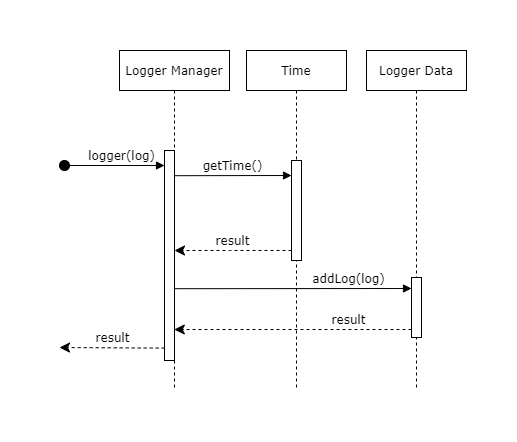

The diagram above was exported from draw.io. Its source (the exported page's mxGraphModel, read from the mxfile embedded in the PNG):
<mxGraphModel dx="675" dy="486" grid="1" gridSize="10" guides="1" tooltips="1" connect="1" arrows="1" fold="1" page="1" pageScale="1" pageWidth="1100" pageHeight="850" background="none" math="0" shadow="0">
  <root>
    <mxCell id="0" />
    <mxCell id="1" parent="0" />
    <mxCell id="7baba1c4bc27f4b0-2" value="Time" style="shape=umlLifeline;perimeter=lifelinePerimeter;whiteSpace=wrap;html=1;container=1;collapsible=0;recursiveResize=0;outlineConnect=0;rounded=0;shadow=0;comic=0;labelBackgroundColor=none;strokeWidth=1;fontFamily=Verdana;fontSize=12;align=center;" parent="1" vertex="1">
      <mxGeometry x="257" y="80" width="100" height="340" as="geometry" />
    </mxCell>
    <mxCell id="7baba1c4bc27f4b0-10" value="" style="html=1;points=[];perimeter=orthogonalPerimeter;rounded=0;shadow=0;comic=0;labelBackgroundColor=none;strokeWidth=1;fontFamily=Verdana;fontSize=12;align=center;" parent="7baba1c4bc27f4b0-2" vertex="1">
      <mxGeometry x="45" y="110" width="10" height="100" as="geometry" />
    </mxCell>
    <mxCell id="7baba1c4bc27f4b0-8" value="Logger Manager" style="shape=umlLifeline;perimeter=lifelinePerimeter;whiteSpace=wrap;html=1;container=1;collapsible=0;recursiveResize=0;outlineConnect=0;rounded=0;shadow=0;comic=0;labelBackgroundColor=none;strokeWidth=1;fontFamily=Verdana;fontSize=12;align=center;" parent="1" vertex="1">
      <mxGeometry x="130" y="80" width="110" height="340" as="geometry" />
    </mxCell>
    <mxCell id="7baba1c4bc27f4b0-9" value="" style="html=1;points=[];perimeter=orthogonalPerimeter;rounded=0;shadow=0;comic=0;labelBackgroundColor=none;strokeWidth=1;fontFamily=Verdana;fontSize=12;align=center;" parent="7baba1c4bc27f4b0-8" vertex="1">
      <mxGeometry x="45" y="100" width="10" height="210" as="geometry" />
    </mxCell>
    <mxCell id="7baba1c4bc27f4b0-21" value="result" style="html=1;verticalAlign=bottom;endArrow=classic;dashed=1;endSize=8;labelBackgroundColor=none;fontFamily=Verdana;fontSize=12;edgeStyle=elbowEdgeStyle;elbow=vertical;endFill=1;" parent="1" source="7baba1c4bc27f4b0-10" target="7baba1c4bc27f4b0-9" edge="1">
      <mxGeometry relative="1" as="geometry">
        <mxPoint x="650" y="306" as="targetPoint" />
        <Array as="points">
          <mxPoint x="250" y="280" />
          <mxPoint x="700" y="260" />
        </Array>
        <mxPoint x="260" y="260" as="sourcePoint" />
      </mxGeometry>
    </mxCell>
    <mxCell id="7baba1c4bc27f4b0-11" value="logger(log)" style="html=1;verticalAlign=bottom;endArrow=block;labelBackgroundColor=none;fontFamily=Verdana;fontSize=12;edgeStyle=elbowEdgeStyle;elbow=vertical;" parent="1" source="06ke4G6q5RJqC7bX90Gg-1" target="7baba1c4bc27f4b0-9" edge="1">
      <mxGeometry x="0.0851" relative="1" as="geometry">
        <mxPoint x="80" y="199" as="sourcePoint" />
        <Array as="points">
          <mxPoint x="80" y="199" />
        </Array>
        <mxPoint as="offset" />
      </mxGeometry>
    </mxCell>
    <mxCell id="7baba1c4bc27f4b0-14" value="getTime()" style="html=1;verticalAlign=bottom;endArrow=block;labelBackgroundColor=none;fontFamily=Verdana;fontSize=12;edgeStyle=elbowEdgeStyle;elbow=vertical;exitX=1.2;exitY=0.21;exitDx=0;exitDy=0;exitPerimeter=0;" parent="1" target="7baba1c4bc27f4b0-10" edge="1">
      <mxGeometry relative="1" as="geometry">
        <mxPoint x="185" y="205.20000000000005" as="sourcePoint" />
        <mxPoint x="297" y="205" as="targetPoint" />
        <Array as="points">
          <mxPoint x="178" y="205" />
        </Array>
      </mxGeometry>
    </mxCell>
    <mxCell id="06ke4G6q5RJqC7bX90Gg-1" value="" style="ellipse;whiteSpace=wrap;html=1;aspect=fixed;rounded=0;fillColor=#000000;" parent="1" vertex="1">
      <mxGeometry x="70" y="190" width="10" height="10" as="geometry" />
    </mxCell>
    <mxCell id="0nyN9iPUL5RS_LMeKVNB-1" value="Logger Data" style="shape=umlLifeline;perimeter=lifelinePerimeter;whiteSpace=wrap;html=1;container=1;collapsible=0;recursiveResize=0;outlineConnect=0;rounded=0;shadow=0;comic=0;labelBackgroundColor=none;strokeWidth=1;fontFamily=Verdana;fontSize=12;align=center;" vertex="1" parent="1">
      <mxGeometry x="377" y="80" width="100" height="340" as="geometry" />
    </mxCell>
    <mxCell id="0nyN9iPUL5RS_LMeKVNB-2" value="" style="html=1;points=[];perimeter=orthogonalPerimeter;rounded=0;shadow=0;comic=0;labelBackgroundColor=none;strokeWidth=1;fontFamily=Verdana;fontSize=12;align=center;" vertex="1" parent="0nyN9iPUL5RS_LMeKVNB-1">
      <mxGeometry x="45" y="227" width="10" height="60" as="geometry" />
    </mxCell>
    <mxCell id="0nyN9iPUL5RS_LMeKVNB-4" value="result" style="html=1;verticalAlign=bottom;endArrow=classic;dashed=1;endSize=8;labelBackgroundColor=none;fontFamily=Verdana;fontSize=12;edgeStyle=elbowEdgeStyle;elbow=vertical;endFill=1;" edge="1" parent="0nyN9iPUL5RS_LMeKVNB-1" target="7baba1c4bc27f4b0-8">
      <mxGeometry x="-0.4655" relative="1" as="geometry">
        <mxPoint x="-190" y="279" as="targetPoint" />
        <Array as="points">
          <mxPoint x="-190" y="279" />
          <mxPoint x="440" y="259" />
        </Array>
        <mxPoint x="45" y="279" as="sourcePoint" />
        <mxPoint as="offset" />
      </mxGeometry>
    </mxCell>
    <mxCell id="0nyN9iPUL5RS_LMeKVNB-5" value="result" style="html=1;verticalAlign=bottom;endArrow=classic;dashed=1;endSize=8;labelBackgroundColor=none;fontFamily=Verdana;fontSize=12;endFill=1;exitX=0.02;exitY=0.941;exitDx=0;exitDy=0;exitPerimeter=0;" edge="1" parent="1" source="7baba1c4bc27f4b0-9">
      <mxGeometry relative="1" as="geometry">
        <mxPoint x="70" y="377" as="targetPoint" />
        <mxPoint x="170" y="377" as="sourcePoint" />
        <Array as="points">
          <mxPoint x="70" y="377" />
        </Array>
      </mxGeometry>
    </mxCell>
    <mxCell id="0nyN9iPUL5RS_LMeKVNB-3" value="addLog(log)" style="html=1;verticalAlign=bottom;endArrow=block;labelBackgroundColor=none;fontFamily=Verdana;fontSize=12;edgeStyle=elbowEdgeStyle;elbow=vertical;exitX=1;exitY=0.696;exitDx=0;exitDy=0;exitPerimeter=0;" edge="1" parent="1" target="0nyN9iPUL5RS_LMeKVNB-2">
      <mxGeometry x="0.466" relative="1" as="geometry">
        <mxPoint x="185" y="318.20000000000005" as="sourcePoint" />
        <mxPoint x="420" y="318" as="targetPoint" />
        <Array as="points">
          <mxPoint x="195" y="318" />
          <mxPoint x="175" y="318" />
          <mxPoint x="295" y="312" />
          <mxPoint x="205" y="312" />
        </Array>
        <mxPoint as="offset" />
      </mxGeometry>
    </mxCell>
  </root>
</mxGraphModel>